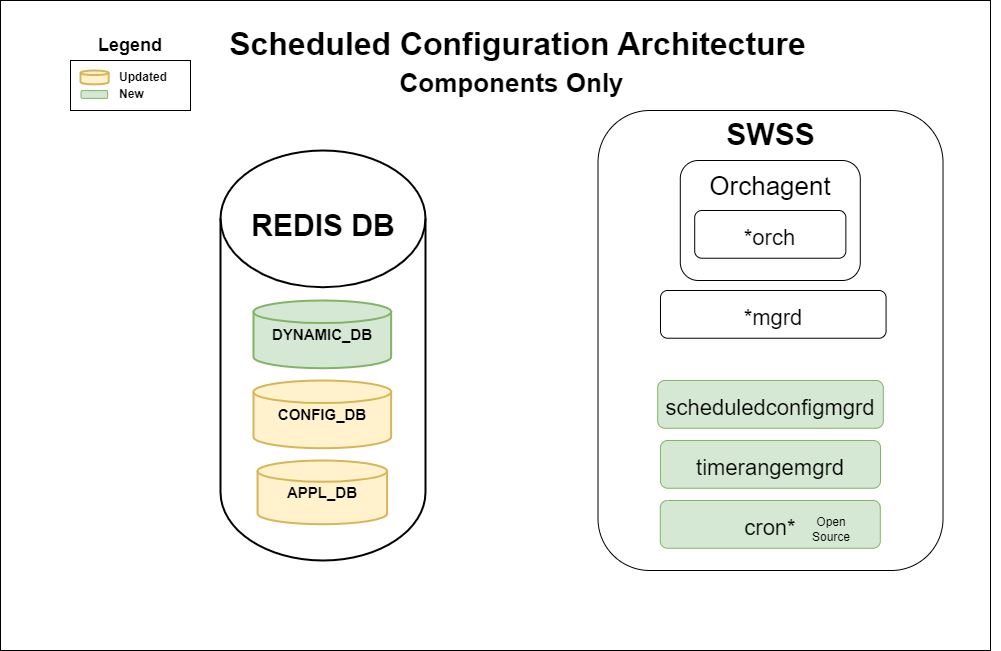

The diagram above was exported from draw.io. Its source (the exported page's mxGraphModel, read from the mxfile embedded in the PNG):
<mxGraphModel dx="1217" dy="681" grid="1" gridSize="10" guides="1" tooltips="1" connect="1" arrows="1" fold="1" page="1" pageScale="1" pageWidth="850" pageHeight="1100" math="0" shadow="0">
  <root>
    <mxCell id="0" />
    <mxCell id="1" parent="0" />
    <mxCell id="71" value="" style="rounded=0;whiteSpace=wrap;html=1;" parent="1" vertex="1">
      <mxGeometry x="90" y="60" width="990" height="650" as="geometry" />
    </mxCell>
    <mxCell id="18" value="" style="group" parent="1" vertex="1" connectable="0">
      <mxGeometry x="310" y="210" width="205" height="410" as="geometry" />
    </mxCell>
    <mxCell id="2" value="" style="strokeWidth=2;html=1;shape=mxgraph.flowchart.database;whiteSpace=wrap;" parent="18" vertex="1">
      <mxGeometry width="205" height="410" as="geometry" />
    </mxCell>
    <mxCell id="12" value="CONFIG_DB" style="strokeWidth=2;html=1;shape=mxgraph.flowchart.database;whiteSpace=wrap;verticalAlign=middle;fontSize=15;fontStyle=1;fillColor=#fff2cc;strokeColor=#d6b656;" parent="18" vertex="1">
      <mxGeometry x="32.989999999999995" y="230" width="137.65" height="67.73" as="geometry" />
    </mxCell>
    <mxCell id="14" value="APPL_DB" style="strokeWidth=2;html=1;shape=mxgraph.flowchart.database;whiteSpace=wrap;verticalAlign=middle;fontSize=15;fontStyle=1;fillColor=#fff2cc;strokeColor=#d6b656;" parent="18" vertex="1">
      <mxGeometry x="37.06" y="310" width="129.52" height="63.73" as="geometry" />
    </mxCell>
    <mxCell id="15" value="DYNAMIC_DB" style="strokeWidth=2;html=1;shape=mxgraph.flowchart.database;whiteSpace=wrap;verticalAlign=middle;fontSize=15;fontStyle=1;fillColor=#d5e8d4;strokeColor=#82b366;" parent="18" vertex="1">
      <mxGeometry x="33" y="150" width="137.64" height="67.73" as="geometry" />
    </mxCell>
    <mxCell id="17" value="REDIS DB" style="text;html=1;strokeColor=none;fillColor=none;align=center;verticalAlign=middle;whiteSpace=wrap;rounded=0;fontSize=30;fontStyle=1" parent="18" vertex="1">
      <mxGeometry x="2.5" y="60" width="200" height="30" as="geometry" />
    </mxCell>
    <mxCell id="52" value="" style="group" parent="1" vertex="1" connectable="0">
      <mxGeometry x="770" y="260" width="320" height="380" as="geometry" />
    </mxCell>
    <mxCell id="32" value="&lt;b&gt;SWSS&lt;/b&gt;" style="rounded=1;whiteSpace=wrap;html=1;fontSize=30;verticalAlign=top;" parent="52" vertex="1">
      <mxGeometry x="-82.49000000000001" y="-90" width="345" height="460" as="geometry" />
    </mxCell>
    <mxCell id="34" value="&lt;font style=&quot;font-size: 26px;&quot;&gt;Orchagent&lt;/font&gt;" style="rounded=1;whiteSpace=wrap;html=1;fontSize=30;verticalAlign=top;" parent="52" vertex="1">
      <mxGeometry x="-0.21" y="-40" width="180" height="120" as="geometry" />
    </mxCell>
    <mxCell id="36" value="&lt;font style=&quot;font-size: 22px;&quot;&gt;*orch&lt;/font&gt;" style="rounded=1;whiteSpace=wrap;html=1;fontSize=30;" parent="52" vertex="1">
      <mxGeometry x="14.210000000000063" y="10" width="151.15" height="47.73" as="geometry" />
    </mxCell>
    <mxCell id="35" value="&lt;span style=&quot;font-size: 22px;&quot;&gt;scheduledconfigmgrd&lt;/span&gt;" style="rounded=1;whiteSpace=wrap;html=1;fontSize=30;fillColor=#d5e8d4;strokeColor=#82b366;" parent="52" vertex="1">
      <mxGeometry x="-22.780000000000086" y="180" width="225.57" height="47.73" as="geometry" />
    </mxCell>
    <mxCell id="38" value="&lt;font style=&quot;font-size: 22px;&quot;&gt;timerangemgrd&lt;/font&gt;" style="rounded=1;whiteSpace=wrap;html=1;fontSize=30;fillColor=#d5e8d4;strokeColor=#82b366;" parent="52" vertex="1">
      <mxGeometry x="-20" y="240" width="220" height="47.73" as="geometry" />
    </mxCell>
    <mxCell id="37" value="&lt;font style=&quot;font-size: 22px;&quot;&gt;cron*&lt;/font&gt;" style="rounded=1;whiteSpace=wrap;html=1;fontSize=30;fillColor=#d5e8d4;strokeColor=#82b366;" parent="52" vertex="1">
      <mxGeometry x="-20.210000000000036" y="300" width="220" height="47.73" as="geometry" />
    </mxCell>
    <mxCell id="70" value="&lt;span style=&quot;font-size: 22px;&quot;&gt;*mgrd&lt;/span&gt;" style="rounded=1;whiteSpace=wrap;html=1;fontSize=30;" parent="52" vertex="1">
      <mxGeometry x="-20.000000000000114" y="90" width="225.57" height="47.73" as="geometry" />
    </mxCell>
    <mxCell id="72" value="Open Source" style="text;html=1;strokeColor=none;fillColor=none;align=center;verticalAlign=middle;whiteSpace=wrap;rounded=0;" parent="52" vertex="1">
      <mxGeometry x="120.78999999999999" y="313.86" width="60" height="30" as="geometry" />
    </mxCell>
    <mxCell id="56" value="&lt;font size=&quot;1&quot; style=&quot;&quot;&gt;&lt;b style=&quot;font-size: 26px;&quot;&gt;Components Only&lt;/b&gt;&lt;/font&gt;" style="text;html=1;strokeColor=none;fillColor=none;align=center;verticalAlign=middle;whiteSpace=wrap;rounded=0;" parent="1" vertex="1">
      <mxGeometry x="300" y="127.87" width="602.78" height="30" as="geometry" />
    </mxCell>
    <mxCell id="58" value="" style="rounded=0;whiteSpace=wrap;html=1;" parent="1" vertex="1">
      <mxGeometry x="160" y="120" width="120" height="50" as="geometry" />
    </mxCell>
    <mxCell id="59" value="&lt;h2&gt;Legend&lt;/h2&gt;" style="text;html=1;strokeColor=none;fillColor=none;align=center;verticalAlign=middle;whiteSpace=wrap;rounded=0;" parent="1" vertex="1">
      <mxGeometry x="190" y="90" width="60" height="30" as="geometry" />
    </mxCell>
    <mxCell id="60" value="" style="strokeWidth=2;html=1;shape=mxgraph.flowchart.database;whiteSpace=wrap;verticalAlign=middle;fontSize=15;fontStyle=1;fillColor=#fff2cc;strokeColor=#d6b656;" parent="1" vertex="1">
      <mxGeometry x="170" y="130" width="28.19" height="13.87" as="geometry" />
    </mxCell>
    <mxCell id="61" value="" style="rounded=1;whiteSpace=wrap;html=1;fontSize=30;fillColor=#d5e8d4;strokeColor=#82b366;" parent="1" vertex="1">
      <mxGeometry x="170.54" y="150.12" width="26.65" height="7.75" as="geometry" />
    </mxCell>
    <mxCell id="65" value="&lt;h6 style=&quot;font-size: 12px;&quot;&gt;Updated&lt;/h6&gt;" style="text;html=1;strokeColor=none;fillColor=none;align=center;verticalAlign=middle;whiteSpace=wrap;rounded=0;fontSize=12;" parent="1" vertex="1">
      <mxGeometry x="203" y="130" width="60" height="13.88" as="geometry" />
    </mxCell>
    <mxCell id="66" value="&lt;h6 style=&quot;font-size: 12px;&quot;&gt;New&lt;/h6&gt;" style="text;html=1;strokeColor=none;fillColor=none;align=left;verticalAlign=middle;whiteSpace=wrap;rounded=0;fontSize=12;" parent="1" vertex="1">
      <mxGeometry x="207" y="149" width="45" height="10" as="geometry" />
    </mxCell>
    <mxCell id="69" value="&lt;font style=&quot;font-size: 32px;&quot;&gt;&lt;b&gt;Scheduled Configuration Architecture&lt;/b&gt;&lt;/font&gt;" style="text;html=1;strokeColor=none;fillColor=none;align=center;verticalAlign=middle;whiteSpace=wrap;rounded=0;" parent="1" vertex="1">
      <mxGeometry x="306.39" y="88.87" width="602.78" height="30" as="geometry" />
    </mxCell>
  </root>
</mxGraphModel>